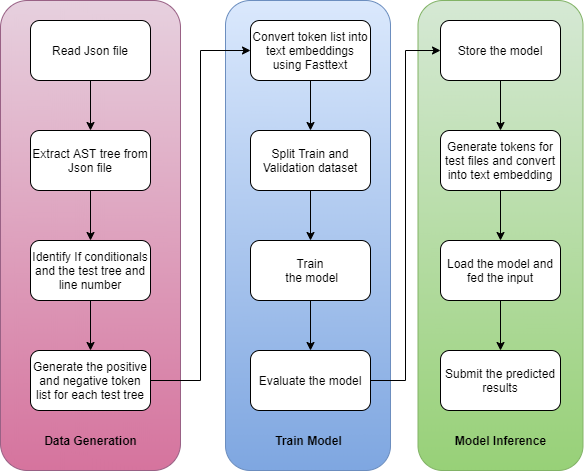

The diagram above was exported from draw.io. Its source (the exported page's mxGraphModel, read from the mxfile embedded in the PNG):
<mxGraphModel dx="868" dy="433" grid="1" gridSize="10" guides="1" tooltips="1" connect="1" arrows="1" fold="1" page="1" pageScale="1" pageWidth="850" pageHeight="1100" math="0" shadow="0">
  <root>
    <mxCell id="0" />
    <mxCell id="1" parent="0" />
    <mxCell id="xTLY6M6SsoH_zMbpTrvm-27" value="" style="rounded=1;whiteSpace=wrap;html=1;fillColor=#d5e8d4;strokeColor=#82b366;gradientColor=#97d077;" vertex="1" parent="1">
      <mxGeometry x="497.5" y="10" width="165" height="470" as="geometry" />
    </mxCell>
    <mxCell id="xTLY6M6SsoH_zMbpTrvm-26" value="" style="rounded=1;whiteSpace=wrap;html=1;fillColor=#dae8fc;strokeColor=#6c8ebf;gradientColor=#7ea6e0;" vertex="1" parent="1">
      <mxGeometry x="305" y="10" width="165" height="470" as="geometry" />
    </mxCell>
    <mxCell id="xTLY6M6SsoH_zMbpTrvm-25" value="" style="rounded=1;whiteSpace=wrap;html=1;fillColor=#e6d0de;strokeColor=#996185;gradientColor=#d5739d;" vertex="1" parent="1">
      <mxGeometry x="80" y="10" width="180" height="470" as="geometry" />
    </mxCell>
    <mxCell id="xTLY6M6SsoH_zMbpTrvm-6" style="edgeStyle=orthogonalEdgeStyle;rounded=0;orthogonalLoop=1;jettySize=auto;html=1;exitX=0.5;exitY=1;exitDx=0;exitDy=0;entryX=0.5;entryY=0;entryDx=0;entryDy=0;" edge="1" parent="1" source="xTLY6M6SsoH_zMbpTrvm-1" target="xTLY6M6SsoH_zMbpTrvm-2">
      <mxGeometry relative="1" as="geometry" />
    </mxCell>
    <mxCell id="xTLY6M6SsoH_zMbpTrvm-1" value="Read Json file" style="rounded=1;whiteSpace=wrap;html=1;" vertex="1" parent="1">
      <mxGeometry x="110" y="30" width="120" height="60" as="geometry" />
    </mxCell>
    <mxCell id="xTLY6M6SsoH_zMbpTrvm-7" style="edgeStyle=orthogonalEdgeStyle;rounded=0;orthogonalLoop=1;jettySize=auto;html=1;exitX=0.5;exitY=1;exitDx=0;exitDy=0;entryX=0.5;entryY=0;entryDx=0;entryDy=0;" edge="1" parent="1" source="xTLY6M6SsoH_zMbpTrvm-2" target="xTLY6M6SsoH_zMbpTrvm-3">
      <mxGeometry relative="1" as="geometry" />
    </mxCell>
    <mxCell id="xTLY6M6SsoH_zMbpTrvm-2" value="Extract AST tree from Json file" style="rounded=1;whiteSpace=wrap;html=1;" vertex="1" parent="1">
      <mxGeometry x="110" y="140" width="120" height="60" as="geometry" />
    </mxCell>
    <mxCell id="xTLY6M6SsoH_zMbpTrvm-8" style="edgeStyle=orthogonalEdgeStyle;rounded=0;orthogonalLoop=1;jettySize=auto;html=1;exitX=0.5;exitY=1;exitDx=0;exitDy=0;entryX=0.5;entryY=0;entryDx=0;entryDy=0;" edge="1" parent="1" source="xTLY6M6SsoH_zMbpTrvm-3" target="xTLY6M6SsoH_zMbpTrvm-4">
      <mxGeometry relative="1" as="geometry" />
    </mxCell>
    <mxCell id="xTLY6M6SsoH_zMbpTrvm-3" value="Identify If conditionals and the test tree and line number" style="rounded=1;whiteSpace=wrap;html=1;" vertex="1" parent="1">
      <mxGeometry x="110" y="250" width="120" height="60" as="geometry" />
    </mxCell>
    <mxCell id="xTLY6M6SsoH_zMbpTrvm-16" style="edgeStyle=orthogonalEdgeStyle;rounded=0;orthogonalLoop=1;jettySize=auto;html=1;exitX=1;exitY=0.5;exitDx=0;exitDy=0;entryX=0;entryY=0.5;entryDx=0;entryDy=0;" edge="1" parent="1" source="xTLY6M6SsoH_zMbpTrvm-4" target="xTLY6M6SsoH_zMbpTrvm-9">
      <mxGeometry relative="1" as="geometry" />
    </mxCell>
    <mxCell id="xTLY6M6SsoH_zMbpTrvm-4" value="Generate the positive and negative token list for each test tree" style="rounded=1;whiteSpace=wrap;html=1;" vertex="1" parent="1">
      <mxGeometry x="110" y="360" width="120" height="60" as="geometry" />
    </mxCell>
    <mxCell id="xTLY6M6SsoH_zMbpTrvm-13" style="edgeStyle=orthogonalEdgeStyle;rounded=0;orthogonalLoop=1;jettySize=auto;html=1;exitX=0.5;exitY=1;exitDx=0;exitDy=0;entryX=0.5;entryY=0;entryDx=0;entryDy=0;" edge="1" parent="1" source="xTLY6M6SsoH_zMbpTrvm-9" target="xTLY6M6SsoH_zMbpTrvm-10">
      <mxGeometry relative="1" as="geometry" />
    </mxCell>
    <mxCell id="xTLY6M6SsoH_zMbpTrvm-9" value="Convert token list into text embeddings using Fasttext" style="rounded=1;whiteSpace=wrap;html=1;" vertex="1" parent="1">
      <mxGeometry x="330" y="30" width="120" height="60" as="geometry" />
    </mxCell>
    <mxCell id="xTLY6M6SsoH_zMbpTrvm-14" style="edgeStyle=orthogonalEdgeStyle;rounded=0;orthogonalLoop=1;jettySize=auto;html=1;exitX=0.5;exitY=1;exitDx=0;exitDy=0;" edge="1" parent="1" source="xTLY6M6SsoH_zMbpTrvm-10" target="xTLY6M6SsoH_zMbpTrvm-11">
      <mxGeometry relative="1" as="geometry" />
    </mxCell>
    <mxCell id="xTLY6M6SsoH_zMbpTrvm-10" value="Split Train and Validation dataset" style="rounded=1;whiteSpace=wrap;html=1;" vertex="1" parent="1">
      <mxGeometry x="330" y="140" width="120" height="60" as="geometry" />
    </mxCell>
    <mxCell id="xTLY6M6SsoH_zMbpTrvm-15" style="edgeStyle=orthogonalEdgeStyle;rounded=0;orthogonalLoop=1;jettySize=auto;html=1;exitX=0.5;exitY=1;exitDx=0;exitDy=0;entryX=0.5;entryY=0;entryDx=0;entryDy=0;" edge="1" parent="1" source="xTLY6M6SsoH_zMbpTrvm-11" target="xTLY6M6SsoH_zMbpTrvm-12">
      <mxGeometry relative="1" as="geometry" />
    </mxCell>
    <mxCell id="xTLY6M6SsoH_zMbpTrvm-11" value="Train&lt;span style=&quot;color: rgba(0 , 0 , 0 , 0) ; font-family: monospace ; font-size: 0px&quot;&gt;%3CmxGraphModel%3E%3Croot%3E%3CmxCell%20id%3D%220%22%2F%3E%3CmxCell%20id%3D%221%22%20parent%3D%220%22%2F%3E%3CmxCell%20id%3D%222%22%20value%3D%22Split%20Train%20and%20Validation%20dataset%22%20style%3D%22rounded%3D1%3BwhiteSpace%3Dwrap%3Bhtml%3D1%3B%22%20vertex%3D%221%22%20parent%3D%221%22%3E%3CmxGeometry%20x%3D%22330%22%20y%3D%22140%22%20width%3D%22120%22%20height%3D%2260%22%20as%3D%22geometry%22%2F%3E%3C%2FmxCell%3E%3C%2Froot%3E%3C%2FmxGraphModel%3E&lt;/span&gt;&lt;br&gt;&amp;nbsp;the model" style="rounded=1;whiteSpace=wrap;html=1;" vertex="1" parent="1">
      <mxGeometry x="330" y="250" width="120" height="60" as="geometry" />
    </mxCell>
    <mxCell id="xTLY6M6SsoH_zMbpTrvm-21" style="edgeStyle=orthogonalEdgeStyle;rounded=0;orthogonalLoop=1;jettySize=auto;html=1;exitX=1;exitY=0.5;exitDx=0;exitDy=0;entryX=0;entryY=0.5;entryDx=0;entryDy=0;" edge="1" parent="1" source="xTLY6M6SsoH_zMbpTrvm-12" target="xTLY6M6SsoH_zMbpTrvm-17">
      <mxGeometry relative="1" as="geometry" />
    </mxCell>
    <mxCell id="xTLY6M6SsoH_zMbpTrvm-12" value="Evaluate the model" style="rounded=1;whiteSpace=wrap;html=1;" vertex="1" parent="1">
      <mxGeometry x="330" y="360" width="120" height="60" as="geometry" />
    </mxCell>
    <mxCell id="xTLY6M6SsoH_zMbpTrvm-22" style="edgeStyle=orthogonalEdgeStyle;rounded=0;orthogonalLoop=1;jettySize=auto;html=1;exitX=0.5;exitY=1;exitDx=0;exitDy=0;entryX=0.5;entryY=0;entryDx=0;entryDy=0;" edge="1" parent="1" source="xTLY6M6SsoH_zMbpTrvm-17" target="xTLY6M6SsoH_zMbpTrvm-18">
      <mxGeometry relative="1" as="geometry" />
    </mxCell>
    <mxCell id="xTLY6M6SsoH_zMbpTrvm-17" value="Store the model" style="rounded=1;whiteSpace=wrap;html=1;" vertex="1" parent="1">
      <mxGeometry x="520" y="30" width="120" height="60" as="geometry" />
    </mxCell>
    <mxCell id="xTLY6M6SsoH_zMbpTrvm-23" style="edgeStyle=orthogonalEdgeStyle;rounded=0;orthogonalLoop=1;jettySize=auto;html=1;exitX=0.5;exitY=1;exitDx=0;exitDy=0;entryX=0.5;entryY=0;entryDx=0;entryDy=0;" edge="1" parent="1" source="xTLY6M6SsoH_zMbpTrvm-18" target="xTLY6M6SsoH_zMbpTrvm-19">
      <mxGeometry relative="1" as="geometry" />
    </mxCell>
    <mxCell id="xTLY6M6SsoH_zMbpTrvm-18" value="Generate tokens for test files and convert into text embedding" style="rounded=1;whiteSpace=wrap;html=1;" vertex="1" parent="1">
      <mxGeometry x="520" y="140" width="120" height="60" as="geometry" />
    </mxCell>
    <mxCell id="xTLY6M6SsoH_zMbpTrvm-24" style="edgeStyle=orthogonalEdgeStyle;rounded=0;orthogonalLoop=1;jettySize=auto;html=1;exitX=0.5;exitY=1;exitDx=0;exitDy=0;entryX=0.5;entryY=0;entryDx=0;entryDy=0;" edge="1" parent="1" source="xTLY6M6SsoH_zMbpTrvm-19" target="xTLY6M6SsoH_zMbpTrvm-20">
      <mxGeometry relative="1" as="geometry" />
    </mxCell>
    <mxCell id="xTLY6M6SsoH_zMbpTrvm-19" value="Load the model and fed the input" style="rounded=1;whiteSpace=wrap;html=1;" vertex="1" parent="1">
      <mxGeometry x="520" y="250" width="120" height="60" as="geometry" />
    </mxCell>
    <mxCell id="xTLY6M6SsoH_zMbpTrvm-20" value="Submit the predicted results" style="rounded=1;whiteSpace=wrap;html=1;" vertex="1" parent="1">
      <mxGeometry x="520" y="360" width="120" height="60" as="geometry" />
    </mxCell>
    <mxCell id="2" value="&lt;font style=&quot;font-size: 12px&quot;&gt;&lt;b&gt;Data Generation&lt;/b&gt;&lt;/font&gt;" style="text;html=1;align=center;verticalAlign=middle;resizable=0;points=[];autosize=1;strokeWidth=6;" vertex="1" parent="1">
      <mxGeometry x="115" y="440" width="110" height="20" as="geometry" />
    </mxCell>
    <mxCell id="xTLY6M6SsoH_zMbpTrvm-28" value="&lt;b&gt;Train Model&lt;/b&gt;" style="text;html=1;align=center;verticalAlign=middle;resizable=0;points=[];autosize=1;strokeWidth=6;" vertex="1" parent="1">
      <mxGeometry x="347.5" y="440" width="80" height="20" as="geometry" />
    </mxCell>
    <mxCell id="xTLY6M6SsoH_zMbpTrvm-29" value="&lt;b&gt;Model Inference&lt;/b&gt;" style="text;html=1;align=center;verticalAlign=middle;resizable=0;points=[];autosize=1;strokeWidth=6;" vertex="1" parent="1">
      <mxGeometry x="525" y="440" width="110" height="20" as="geometry" />
    </mxCell>
  </root>
</mxGraphModel>